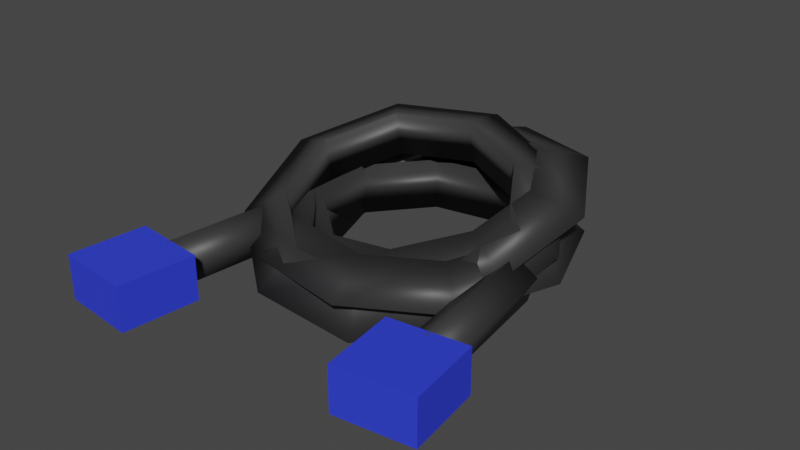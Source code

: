 # Source: wire.blend  (saved by Blender 2.80.75; exported with 4.5.12 LTS)
import bpy
from mathutils import Matrix  # noqa: F401  (used for matrix-valued properties, if any)

bpy.ops.wm.read_factory_settings(use_empty=True)
scene = bpy.context.scene
scene.name = 'Scene'

# ---- collections
col_collection = bpy.data.collections.new('Collection'); scene.collection.children.link(col_collection)

# ---- materials (node trees are filled in below, after node groups)
mat_plastic_black = bpy.data.materials.new('Plastic black')
mat_plastic_black.use_transparent_shadow = False
mat_plastic_blue = bpy.data.materials.new('plastic blue')
mat_plastic_blue.use_transparent_shadow = False

# ---- material node trees
mat_plastic_black.use_nodes = True; mat_plastic_black.node_tree.nodes.clear()
_N = mat_plastic_black.node_tree.nodes; _L = mat_plastic_black.node_tree.links
n0 = _N.new('ShaderNodeOutputMaterial'); n0.name = 'Material Output'; n0.location = (300, 300)
n1 = _N.new('ShaderNodeBsdfPrincipled'); n1.name = 'Principled BSDF'; n1.location = (10, 300)
n1.distribution = 'GGX'
n1.subsurface_method = 'BURLEY'
n1.inputs[0].default_value = (0.03244, 0.03244, 0.03244, 1.0)
n1.inputs[3].default_value = 1.45
n1.inputs[27].default_value = (0.0, 0.0, 0.0, 1.0)
n1.inputs[28].default_value = 1.0
_L.new(n1.outputs[0], n0.inputs[0])
n0.is_active_output = True
mat_plastic_blue.use_nodes = True; mat_plastic_blue.node_tree.nodes.clear()
_N = mat_plastic_blue.node_tree.nodes; _L = mat_plastic_blue.node_tree.links
n0 = _N.new('ShaderNodeOutputMaterial'); n0.name = 'Material Output'; n0.location = (300, 300)
n1 = _N.new('ShaderNodeBsdfPrincipled'); n1.name = 'Principled BSDF'; n1.location = (10, 300)
n1.distribution = 'GGX'
n1.subsurface_method = 'BURLEY'
n1.inputs[0].default_value = (0.02997, 0.05104, 0.8, 1.0)
n1.inputs[3].default_value = 1.45
n1.inputs[27].default_value = (0.0, 0.0, 0.0, 1.0)
n1.inputs[28].default_value = 1.0
_L.new(n1.outputs[0], n0.inputs[0])
n0.is_active_output = True

# ---- world
world_world = bpy.data.worlds.new('World'); scene.world = world_world
world_world.use_nodes = True; world_world.node_tree.nodes.clear()
_N = world_world.node_tree.nodes; _L = world_world.node_tree.links
n0 = _N.new('ShaderNodeOutputWorld'); n0.name = 'World Output'; n0.location = (300, 300)
n1 = _N.new('ShaderNodeBackground'); n1.name = 'Background'; n1.location = (10, 300)
n1.inputs[0].default_value = (0.05088, 0.05088, 0.05088, 1.0)
_L.new(n1.outputs[0], n0.inputs[0])
n0.is_active_output = True
world_world.color = (0.05088, 0.05088, 0.05088)
world_world.use_sun_shadow = False
world_world.sun_shadow_jitter_overblur = 0.0

# ---- meshes
me_torus = bpy.data.meshes.new('Torus')
me_torus.from_pydata([(0.2098, 7.348e-08, 0.0), (0.1468, 7.348e-08, 0.03634), (0.1468, 7.348e-08, -0.03634), (0.1607, 0.1348, 0.0), (0.1125, 0.09439, 0.03634), (0.1125, 0.09439, -0.03634), (0.03643, 0.2066, 0.0), (0.0255, 0.1446, 0.03634), (0.0255, 0.1446, -0.03634), (-0.1049, 0.1817, 0.0), (-0.07342, 0.1272, 0.03634), (-0.07342, 0.1272, -0.03634), (-0.1971, 0.07175, 0.0), (-0.138, 0.05022, 0.03634), (-0.138, 0.05022, -0.03634), (-0.1971, -0.07175, 0.0), (-0.138, -0.05022, 0.03634), (-0.138, -0.05022, -0.03634), (-0.1049, -0.1817, 0.0), (-0.07342, -0.1272, 0.03634), (-0.07342, -0.1272, -0.03634), (0.03643, -0.2066, 0.0), (0.0255, -0.1446, 0.03634), (0.0255, -0.1446, -0.03634), (0.1607, -0.1348, 0.0), (0.1125, -0.09439, 0.03634), (0.1125, -0.09439, -0.03634)], [], [(0, 3, 4, 1), (1, 4, 5, 2), (2, 5, 3, 0), (3, 6, 7, 4), (4, 7, 8, 5), (5, 8, 6, 3), (6, 9, 10, 7), (7, 10, 11, 8), (8, 11, 9, 6), (9, 12, 13, 10), (10, 13, 14, 11), (11, 14, 12, 9), (12, 15, 16, 13), (13, 16, 17, 14), (14, 17, 15, 12), (15, 18, 19, 16), (16, 19, 20, 17), (17, 20, 18, 15), (18, 21, 22, 19), (19, 22, 23, 20), (20, 23, 21, 18), (21, 24, 25, 22), (22, 25, 26, 23), (23, 26, 24, 21), (24, 0, 1, 25), (25, 1, 2, 26), (26, 2, 0, 24)])
me_torus.polygons.foreach_set('use_smooth', [True] * 27)
_uv = me_torus.uv_layers.new(name='UVMap')
_uv.uv.foreach_set('vector', [0.5556, 0.6667, 0.6667, 0.6667, 0.6667, 1.0, 0.5556, 1.0, 0.5556, 0.0, 0.6667, 0.0, 0.6667, 0.3333, 0.5556, 0.3333, 0.5556, 0.3333, 0.6667, 0.3333, 0.6667, 0.6667, 0.5556, 0.6667, 0.6667, 0.6667, 0.7778, 0.6667, 0.7778, 1.0, 0.6667, 1.0, 0.6667, 0.0, 0.7778, 0.0, 0.7778, 0.3333, 0.6667, 0.3333, 0.6667, 0.3333, 0.7778, 0.3333, 0.7778, 0.6667, 0.6667, 0.6667, 0.7778, 0.6667, 0.8889, 0.6667, 0.8889, 1.0, 0.7778, 1.0, 0.7778, 0.0, 0.8889, 0.0, 0.8889, 0.3333, 0.7778, 0.3333, 0.7778, 0.3333, 0.8889, 0.3333, 0.8889, 0.6667, 0.7778, 0.6667, 0.8889, 0.6667, 1.0, 0.6667, 1.0, 1.0, 0.8889, 1.0, 0.8889, 0.0, 1.0, 0.0, 1.0, 0.3333, 0.8889, 0.3333, 0.8889, 0.3333, 1.0, 0.3333, 1.0, 0.6667, 0.8889, 0.6667, 2.22e-16, 0.6667, 0.1111, 0.6667, 0.1111, 1.0, 2.22e-16, 1.0, 2.22e-16, 0.0, 0.1111, 0.0, 0.1111, 0.3333, 2.22e-16, 0.3333, 2.22e-16, 0.3333, 0.1111, 0.3333, 0.1111, 0.6667, 2.22e-16, 0.6667, 0.1111, 0.6667, 0.2222, 0.6667, 0.2222, 1.0, 0.1111, 1.0, 0.1111, 0.0, 0.2222, 0.0, 0.2222, 0.3333, 0.1111, 0.3333, 0.1111, 0.3333, 0.2222, 0.3333, 0.2222, 0.6667, 0.1111, 0.6667, 0.2222, 0.6667, 0.3333, 0.6667, 0.3333, 1.0, 0.2222, 1.0, 0.2222, 0.0, 0.3333, 0.0, 0.3333, 0.3333, 0.2222, 0.3333, 0.2222, 0.3333, 0.3333, 0.3333, 0.3333, 0.6667, 0.2222, 0.6667, 0.3333, 0.6667, 0.4444, 0.6667, 0.4444, 1.0, 0.3333, 1.0, 0.3333, 0.0, 0.4444, 0.0, 0.4444, 0.3333, 0.3333, 0.3333, 0.3333, 0.3333, 0.4444, 0.3333, 0.4444, 0.6667, 0.3333, 0.6667, 0.4444, 0.6667, 0.5556, 0.6667, 0.5556, 1.0, 0.4444, 1.0, 0.4444, 0.0, 0.5556, 0.0, 0.5556, 0.3333, 0.4444, 0.3333, 0.4444, 0.3333, 0.5556, 0.3333, 0.5556, 0.6667, 0.4444, 0.6667])
me_torus.materials.append(mat_plastic_black)
me_torus.use_remesh_preserve_volume = False
me_torus.use_remesh_preserve_attributes = False
me_torus.use_mirror_vertex_groups = False
me_torus.update()
me_torus_001 = bpy.data.meshes.new('Torus.001')
me_torus_001.from_pydata([(0.2098, 7.348e-08, 0.0), (0.1468, 7.348e-08, 0.03634), (0.1468, 7.348e-08, -0.03634), (0.1607, 0.1348, 0.0), (0.1125, 0.09439, 0.03634), (0.1125, 0.09439, -0.03634), (0.03643, 0.2066, 0.0), (0.0255, 0.1446, 0.03634), (0.0255, 0.1446, -0.03634), (-0.1049, 0.1817, 0.0), (-0.07342, 0.1272, 0.03634), (-0.07342, 0.1272, -0.03634), (-0.1971, 0.07175, 0.0), (-0.138, 0.05022, 0.03634), (-0.138, 0.05022, -0.03634), (-0.1971, -0.07175, 0.0), (-0.138, -0.05022, 0.03634), (-0.138, -0.05022, -0.03634), (-0.1049, -0.1817, 0.0), (-0.07342, -0.1272, 0.03634), (-0.07342, -0.1272, -0.03634), (0.03643, -0.2066, 0.0), (0.0255, -0.1446, 0.03634), (0.0255, -0.1446, -0.03634), (0.1607, -0.1348, 0.0), (0.1125, -0.09439, 0.03634), (0.1125, -0.09439, -0.03634)], [], [(0, 3, 4, 1), (1, 4, 5, 2), (2, 5, 3, 0), (3, 6, 7, 4), (4, 7, 8, 5), (5, 8, 6, 3), (6, 9, 10, 7), (7, 10, 11, 8), (8, 11, 9, 6), (9, 12, 13, 10), (10, 13, 14, 11), (11, 14, 12, 9), (12, 15, 16, 13), (13, 16, 17, 14), (14, 17, 15, 12), (15, 18, 19, 16), (16, 19, 20, 17), (17, 20, 18, 15), (18, 21, 22, 19), (19, 22, 23, 20), (20, 23, 21, 18), (21, 24, 25, 22), (22, 25, 26, 23), (23, 26, 24, 21), (24, 0, 1, 25), (25, 1, 2, 26), (26, 2, 0, 24)])
me_torus_001.polygons.foreach_set('use_smooth', [True] * 27)
_uv = me_torus_001.uv_layers.new(name='UVMap')
_uv.uv.foreach_set('vector', [0.5556, 0.6667, 0.6667, 0.6667, 0.6667, 1.0, 0.5556, 1.0, 0.5556, 0.0, 0.6667, 0.0, 0.6667, 0.3333, 0.5556, 0.3333, 0.5556, 0.3333, 0.6667, 0.3333, 0.6667, 0.6667, 0.5556, 0.6667, 0.6667, 0.6667, 0.7778, 0.6667, 0.7778, 1.0, 0.6667, 1.0, 0.6667, 0.0, 0.7778, 0.0, 0.7778, 0.3333, 0.6667, 0.3333, 0.6667, 0.3333, 0.7778, 0.3333, 0.7778, 0.6667, 0.6667, 0.6667, 0.7778, 0.6667, 0.8889, 0.6667, 0.8889, 1.0, 0.7778, 1.0, 0.7778, 0.0, 0.8889, 0.0, 0.8889, 0.3333, 0.7778, 0.3333, 0.7778, 0.3333, 0.8889, 0.3333, 0.8889, 0.6667, 0.7778, 0.6667, 0.8889, 0.6667, 1.0, 0.6667, 1.0, 1.0, 0.8889, 1.0, 0.8889, 0.0, 1.0, 0.0, 1.0, 0.3333, 0.8889, 0.3333, 0.8889, 0.3333, 1.0, 0.3333, 1.0, 0.6667, 0.8889, 0.6667, 2.22e-16, 0.6667, 0.1111, 0.6667, 0.1111, 1.0, 2.22e-16, 1.0, 2.22e-16, 0.0, 0.1111, 0.0, 0.1111, 0.3333, 2.22e-16, 0.3333, 2.22e-16, 0.3333, 0.1111, 0.3333, 0.1111, 0.6667, 2.22e-16, 0.6667, 0.1111, 0.6667, 0.2222, 0.6667, 0.2222, 1.0, 0.1111, 1.0, 0.1111, 0.0, 0.2222, 0.0, 0.2222, 0.3333, 0.1111, 0.3333, 0.1111, 0.3333, 0.2222, 0.3333, 0.2222, 0.6667, 0.1111, 0.6667, 0.2222, 0.6667, 0.3333, 0.6667, 0.3333, 1.0, 0.2222, 1.0, 0.2222, 0.0, 0.3333, 0.0, 0.3333, 0.3333, 0.2222, 0.3333, 0.2222, 0.3333, 0.3333, 0.3333, 0.3333, 0.6667, 0.2222, 0.6667, 0.3333, 0.6667, 0.4444, 0.6667, 0.4444, 1.0, 0.3333, 1.0, 0.3333, 0.0, 0.4444, 0.0, 0.4444, 0.3333, 0.3333, 0.3333, 0.3333, 0.3333, 0.4444, 0.3333, 0.4444, 0.6667, 0.3333, 0.6667, 0.4444, 0.6667, 0.5556, 0.6667, 0.5556, 1.0, 0.4444, 1.0, 0.4444, 0.0, 0.5556, 0.0, 0.5556, 0.3333, 0.4444, 0.3333, 0.4444, 0.3333, 0.5556, 0.3333, 0.5556, 0.6667, 0.4444, 0.6667])
me_torus_001.materials.append(mat_plastic_black)
me_torus_001.use_remesh_preserve_volume = False
me_torus_001.use_remesh_preserve_attributes = False
me_torus_001.use_mirror_vertex_groups = False
me_torus_001.update()
me_torus_002 = bpy.data.meshes.new('Torus.002')
me_torus_002.from_pydata([(0.2098, 7.348e-08, 0.0), (0.1468, 7.348e-08, 0.03634), (0.1468, 7.348e-08, -0.03634), (0.1607, 0.1348, 0.0), (0.1125, 0.09439, 0.03634), (0.1125, 0.09439, -0.03634), (0.03643, 0.2066, 0.0), (0.0255, 0.1446, 0.03634), (0.0255, 0.1446, -0.03634), (-0.1049, 0.1817, 0.0), (-0.07342, 0.1272, 0.03634), (-0.07342, 0.1272, -0.03634), (-0.1971, 0.07175, 0.0), (-0.138, 0.05022, 0.03634), (-0.138, 0.05022, -0.03634), (-0.1971, -0.07175, 0.0), (-0.138, -0.05022, 0.03634), (-0.138, -0.05022, -0.03634), (-0.1049, -0.1817, 0.0), (-0.07342, -0.1272, 0.03634), (-0.07342, -0.1272, -0.03634), (0.03643, -0.2066, 0.0), (0.0255, -0.1446, 0.03634), (0.0255, -0.1446, -0.03634), (0.1607, -0.1348, 0.0), (0.1125, -0.09439, 0.03634), (0.1125, -0.09439, -0.03634)], [], [(0, 3, 4, 1), (1, 4, 5, 2), (2, 5, 3, 0), (3, 6, 7, 4), (4, 7, 8, 5), (5, 8, 6, 3), (6, 9, 10, 7), (7, 10, 11, 8), (8, 11, 9, 6), (9, 12, 13, 10), (10, 13, 14, 11), (11, 14, 12, 9), (12, 15, 16, 13), (13, 16, 17, 14), (14, 17, 15, 12), (15, 18, 19, 16), (16, 19, 20, 17), (17, 20, 18, 15), (18, 21, 22, 19), (19, 22, 23, 20), (20, 23, 21, 18), (21, 24, 25, 22), (22, 25, 26, 23), (23, 26, 24, 21), (24, 0, 1, 25), (25, 1, 2, 26), (26, 2, 0, 24)])
me_torus_002.polygons.foreach_set('use_smooth', [True] * 27)
_uv = me_torus_002.uv_layers.new(name='UVMap')
_uv.uv.foreach_set('vector', [0.5556, 0.6667, 0.6667, 0.6667, 0.6667, 1.0, 0.5556, 1.0, 0.5556, 0.0, 0.6667, 0.0, 0.6667, 0.3333, 0.5556, 0.3333, 0.5556, 0.3333, 0.6667, 0.3333, 0.6667, 0.6667, 0.5556, 0.6667, 0.6667, 0.6667, 0.7778, 0.6667, 0.7778, 1.0, 0.6667, 1.0, 0.6667, 0.0, 0.7778, 0.0, 0.7778, 0.3333, 0.6667, 0.3333, 0.6667, 0.3333, 0.7778, 0.3333, 0.7778, 0.6667, 0.6667, 0.6667, 0.7778, 0.6667, 0.8889, 0.6667, 0.8889, 1.0, 0.7778, 1.0, 0.7778, 0.0, 0.8889, 0.0, 0.8889, 0.3333, 0.7778, 0.3333, 0.7778, 0.3333, 0.8889, 0.3333, 0.8889, 0.6667, 0.7778, 0.6667, 0.8889, 0.6667, 1.0, 0.6667, 1.0, 1.0, 0.8889, 1.0, 0.8889, 0.0, 1.0, 0.0, 1.0, 0.3333, 0.8889, 0.3333, 0.8889, 0.3333, 1.0, 0.3333, 1.0, 0.6667, 0.8889, 0.6667, 2.22e-16, 0.6667, 0.1111, 0.6667, 0.1111, 1.0, 2.22e-16, 1.0, 2.22e-16, 0.0, 0.1111, 0.0, 0.1111, 0.3333, 2.22e-16, 0.3333, 2.22e-16, 0.3333, 0.1111, 0.3333, 0.1111, 0.6667, 2.22e-16, 0.6667, 0.1111, 0.6667, 0.2222, 0.6667, 0.2222, 1.0, 0.1111, 1.0, 0.1111, 0.0, 0.2222, 0.0, 0.2222, 0.3333, 0.1111, 0.3333, 0.1111, 0.3333, 0.2222, 0.3333, 0.2222, 0.6667, 0.1111, 0.6667, 0.2222, 0.6667, 0.3333, 0.6667, 0.3333, 1.0, 0.2222, 1.0, 0.2222, 0.0, 0.3333, 0.0, 0.3333, 0.3333, 0.2222, 0.3333, 0.2222, 0.3333, 0.3333, 0.3333, 0.3333, 0.6667, 0.2222, 0.6667, 0.3333, 0.6667, 0.4444, 0.6667, 0.4444, 1.0, 0.3333, 1.0, 0.3333, 0.0, 0.4444, 0.0, 0.4444, 0.3333, 0.3333, 0.3333, 0.3333, 0.3333, 0.4444, 0.3333, 0.4444, 0.6667, 0.3333, 0.6667, 0.4444, 0.6667, 0.5556, 0.6667, 0.5556, 1.0, 0.4444, 1.0, 0.4444, 0.0, 0.5556, 0.0, 0.5556, 0.3333, 0.4444, 0.3333, 0.4444, 0.3333, 0.5556, 0.3333, 0.5556, 0.6667, 0.4444, 0.6667])
me_torus_002.materials.append(mat_plastic_black)
me_torus_002.use_remesh_preserve_volume = False
me_torus_002.use_remesh_preserve_attributes = False
me_torus_002.use_mirror_vertex_groups = False
me_torus_002.update()
me_cube_001 = bpy.data.meshes.new('Cube.001')
me_cube_001.from_pydata([(-0.03873, -0.03873, -0.02246), (-0.03873, -0.03873, 0.02246), (-0.03873, 0.03873, -0.02246), (-0.03873, 0.03873, 0.02246), (0.03873, -0.03873, -0.02246), (0.03873, -0.03873, 0.02246), (0.03873, 0.03873, -0.02246), (0.03873, 0.03873, 0.02246)], [], [(0, 1, 3, 2), (2, 3, 7, 6), (6, 7, 5, 4), (4, 5, 1, 0), (2, 6, 4, 0), (7, 3, 1, 5)])
_uv = me_cube_001.uv_layers.new(name='UVMap')
_uv.uv.foreach_set('vector', [0.375, 0.0, 0.625, 0.0, 0.625, 0.25, 0.375, 0.25, 0.375, 0.25, 0.625, 0.25, 0.625, 0.5, 0.375, 0.5, 0.375, 0.5, 0.625, 0.5, 0.625, 0.75, 0.375, 0.75, 0.375, 0.75, 0.625, 0.75, 0.625, 1.0, 0.375, 1.0, 0.125, 0.5, 0.375, 0.5, 0.375, 0.75, 0.125, 0.75, 0.625, 0.5, 0.875, 0.5, 0.875, 0.75, 0.625, 0.75])
me_cube_001.materials.append(mat_plastic_blue)
me_cube_001.use_remesh_preserve_volume = False
me_cube_001.use_remesh_preserve_attributes = False
me_cube_001.use_mirror_vertex_groups = False
me_cube_001.update()
me_cube_002 = bpy.data.meshes.new('Cube.002')
me_cube_002.from_pydata([(-0.03873, -0.03873, -0.02246), (-0.03873, -0.03873, 0.02246), (-0.03873, 0.03873, -0.02246), (-0.03873, 0.03873, 0.02246), (0.03873, -0.03873, -0.02246), (0.03873, -0.03873, 0.02246), (0.03873, 0.03873, -0.02246), (0.03873, 0.03873, 0.02246)], [], [(0, 1, 3, 2), (2, 3, 7, 6), (6, 7, 5, 4), (4, 5, 1, 0), (2, 6, 4, 0), (7, 3, 1, 5)])
_uv = me_cube_002.uv_layers.new(name='UVMap')
_uv.uv.foreach_set('vector', [0.375, 0.0, 0.625, 0.0, 0.625, 0.25, 0.375, 0.25, 0.375, 0.25, 0.625, 0.25, 0.625, 0.5, 0.375, 0.5, 0.375, 0.5, 0.625, 0.5, 0.625, 0.75, 0.375, 0.75, 0.375, 0.75, 0.625, 0.75, 0.625, 1.0, 0.375, 1.0, 0.125, 0.5, 0.375, 0.5, 0.375, 0.75, 0.125, 0.75, 0.625, 0.5, 0.875, 0.5, 0.875, 0.75, 0.625, 0.75])
me_cube_002.materials.append(mat_plastic_blue)
me_cube_002.use_remesh_preserve_volume = False
me_cube_002.use_remesh_preserve_attributes = False
me_cube_002.use_mirror_vertex_groups = False
me_cube_002.update()
me_cylinder_001 = bpy.data.meshes.new('Cylinder.001')
me_cylinder_001.from_pydata([(-1.155e-08, 0.1018, 0.03108), (-1.155e-08, -0.1018, 0.03108), (0.02956, 0.1018, 0.009604), (0.02956, -0.1018, 0.009604), (0.01827, 0.1018, -0.02514), (0.01827, -0.1018, -0.02514), (-0.01827, 0.1018, -0.02514), (-0.01827, -0.1018, -0.02514), (-0.02956, 0.1018, 0.009604), (-0.02956, -0.1018, 0.009604)], [], [(0, 1, 3, 2), (2, 3, 5, 4), (4, 5, 7, 6), (3, 1, 9, 7, 5), (6, 7, 9, 8), (8, 9, 1, 0), (0, 2, 4, 6, 8)])
me_cylinder_001.polygons.foreach_set('use_smooth', [True] * 7)
_uv = me_cylinder_001.uv_layers.new(name='UVMap')
_uv.uv.foreach_set('vector', [1.0, 0.5, 1.0, 1.0, 0.8, 1.0, 0.8, 0.5, 0.8, 0.5, 0.8, 1.0, 0.6, 1.0, 0.6, 0.5, 0.6, 0.5, 0.6, 1.0, 0.4, 1.0, 0.4, 0.5, 0.4783, 0.3242, 0.25, 0.49, 0.02175, 0.3242, 0.1089, 0.05584, 0.3911, 0.05584, 0.4, 0.5, 0.4, 1.0, 0.2, 1.0, 0.2, 0.5, 0.2, 0.5, 0.2, 1.0, 2.98e-08, 1.0, 2.98e-08, 0.5, 0.75, 0.49, 0.9783, 0.3242, 0.8911, 0.05584, 0.6089, 0.05584, 0.5217, 0.3242])
me_cylinder_001.materials.append(mat_plastic_black)
me_cylinder_001.use_remesh_preserve_volume = False
me_cylinder_001.use_remesh_preserve_attributes = False
me_cylinder_001.use_mirror_vertex_groups = False
me_cylinder_001.update()
me_cylinder_002 = bpy.data.meshes.new('Cylinder.002')
me_cylinder_002.from_pydata([(-1.155e-08, 0.1018, 0.03108), (-1.155e-08, -0.1018, 0.03108), (0.02956, 0.1018, 0.009604), (0.02956, -0.1018, 0.009604), (0.01827, 0.1018, -0.02514), (0.01827, -0.1018, -0.02514), (-0.01827, 0.1018, -0.02514), (-0.01827, -0.1018, -0.02514), (-0.02956, 0.1018, 0.009604), (-0.02956, -0.1018, 0.009604)], [], [(0, 1, 3, 2), (2, 3, 5, 4), (4, 5, 7, 6), (3, 1, 9, 7, 5), (6, 7, 9, 8), (8, 9, 1, 0), (0, 2, 4, 6, 8)])
me_cylinder_002.polygons.foreach_set('use_smooth', [True] * 7)
_uv = me_cylinder_002.uv_layers.new(name='UVMap')
_uv.uv.foreach_set('vector', [1.0, 0.5, 1.0, 1.0, 0.8, 1.0, 0.8, 0.5, 0.8, 0.5, 0.8, 1.0, 0.6, 1.0, 0.6, 0.5, 0.6, 0.5, 0.6, 1.0, 0.4, 1.0, 0.4, 0.5, 0.4783, 0.3242, 0.25, 0.49, 0.02175, 0.3242, 0.1089, 0.05584, 0.3911, 0.05584, 0.4, 0.5, 0.4, 1.0, 0.2, 1.0, 0.2, 0.5, 0.2, 0.5, 0.2, 1.0, 2.98e-08, 1.0, 2.98e-08, 0.5, 0.75, 0.49, 0.9783, 0.3242, 0.8911, 0.05584, 0.6089, 0.05584, 0.5217, 0.3242])
me_cylinder_002.materials.append(mat_plastic_black)
me_cylinder_002.use_remesh_preserve_volume = False
me_cylinder_002.use_remesh_preserve_attributes = False
me_cylinder_002.use_mirror_vertex_groups = False
me_cylinder_002.update()

# ---- objects
ob_torus = bpy.data.objects.new('Torus', me_torus)
ob_torus_001 = bpy.data.objects.new('Torus.001', me_torus_001)
ob_torus_002 = bpy.data.objects.new('Torus.002', me_torus_002)
ob_cube = bpy.data.objects.new('Cube', me_cube_001)
ob_cube_001 = bpy.data.objects.new('Cube.001', me_cube_002)
ob_cylinder = bpy.data.objects.new('Cylinder', me_cylinder_001)
ob_cylinder_001 = bpy.data.objects.new('Cylinder.001', me_cylinder_002)

# ---- transforms, parenting, visibility, modifiers, constraints
ob_torus.location = (0.0, 0.0, 0.0)
ob_torus.lineart.crease_threshold = 0.0
ob_torus_001.location = (-0.009742, 0.04268, 0.01703)
ob_torus_001.rotation_euler = (0.2023, -0.1811, 0.1379)
ob_torus_001.lineart.crease_threshold = 0.0
ob_torus_002.location = (-0.0116, -0.02075, 0.03195)
ob_torus_002.rotation_euler = (0.3669, 0.04396, 0.1925)
ob_torus_002.lineart.crease_threshold = 0.0
ob_cube.location = (0.1902, -0.2686, -6.686e-05)
ob_cube.rotation_euler = (0.0, -0.0, 0.1242)
ob_cube.scale = (1.359, 1.359, 1.359)
ob_cube.lineart.crease_threshold = 0.0
ob_cube_001.location = (-0.1863, -0.3093, -6.686e-05)
ob_cube_001.rotation_euler = (0.0, -0.0, -0.1054)
ob_cube_001.scale = (1.359, 1.359, 1.359)
ob_cube_001.lineart.crease_threshold = 0.0
ob_cylinder.location = (0.1743, -0.1247, 0.0)
ob_cylinder.rotation_euler = (0.0, -0.0, 0.1294)
ob_cylinder.lineart.crease_threshold = 0.0
ob_cylinder_001.location = (-0.1679, -0.1628, 0.0)
ob_cylinder_001.rotation_euler = (0.0, -0.0, -0.1119)
ob_cylinder_001.lineart.crease_threshold = 0.0

# ---- collection membership
col_collection.objects.link(ob_torus)
col_collection.objects.link(ob_torus_001)
col_collection.objects.link(ob_torus_002)
col_collection.objects.link(ob_cube)
col_collection.objects.link(ob_cube_001)
col_collection.objects.link(ob_cylinder)
col_collection.objects.link(ob_cylinder_001)

# ---- scene / render settings (as saved in the file)
scene.frame_start = 1; scene.frame_end = 250; scene.frame_set(1)
scene.render.engine = 'BLENDER_EEVEE_NEXT'
scene.cycles.use_denoising = False
scene.cycles.samples = 128
scene.cycles.sampling_pattern = 'TABULATED_SOBOL'
scene.cycles.use_adaptive_sampling = False
scene.cycles.use_light_tree = False
scene.view_settings.view_transform = 'Filmic'
bpy.context.view_layer.update()

# ---- added for rendering (the .blend has no active camera and no usable light): camera, sun
cam_auto = bpy.data.cameras.new('AutoCamera')
cam_auto.lens = 50.0
cam_auto.sensor_width = 36.0
cam_auto.clip_end = 1000.0
ob_auto_camera = bpy.data.objects.new('AutoCamera', cam_auto)
scene.collection.objects.link(ob_auto_camera)
ob_auto_camera.location = (0.787012, -0.985912, 0.654848)
ob_auto_camera.rotation_euler = (1.09748, -7.21219e-08, 0.694738)
scene.camera = ob_auto_camera
light_auto_sun = bpy.data.lights.new('AutoSun', 'SUN')
light_auto_sun.energy = 3.0
light_auto_sun.angle = 0.0523599
ob_auto_sun = bpy.data.objects.new('AutoSun', light_auto_sun)
scene.collection.objects.link(ob_auto_sun)
ob_auto_sun.rotation_euler = (0.872665, 0.174533, 0.523599)
bpy.context.view_layer.update()
